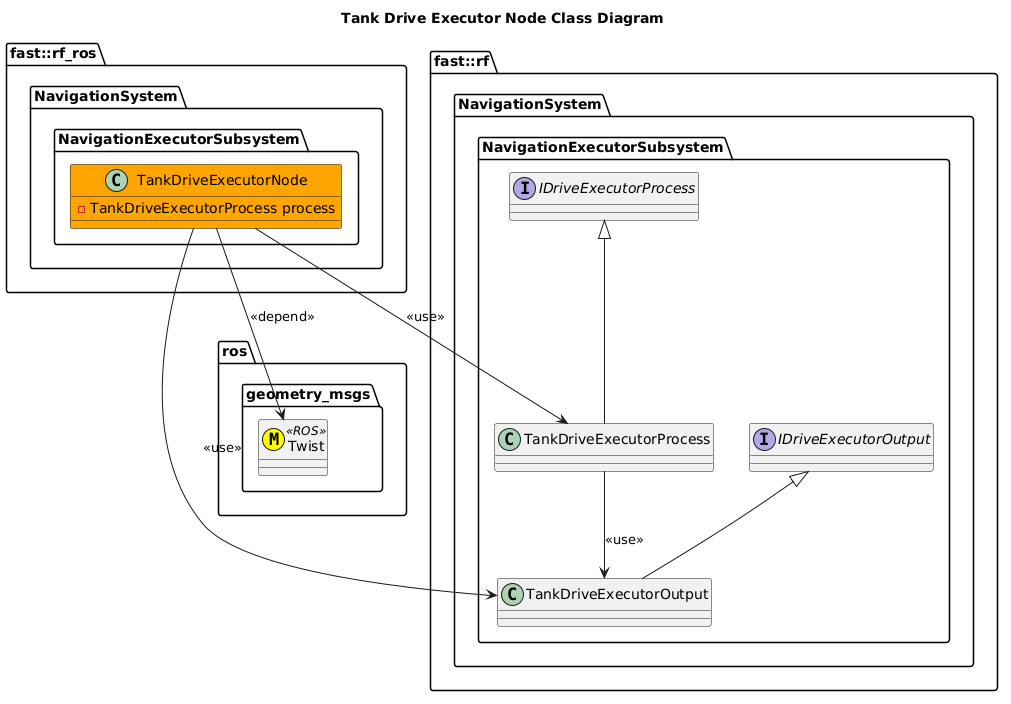

The diagram above was rendered by PlantUML. Its source (embedded in the PNG):
@startuml
title Tank Drive Executor Node Class Diagram

namespace ros {
  namespace geometry_msgs {
      class Twist <<(M,#FFFF00)>> <<ROS>>
  }
}
namespace fast::rf {
    namespace NavigationSystem {
        namespace NavigationExecutorSubsystem {
            interface IDriveExecutorProcess
            interface IDriveExecutorOutput
            class TankDriveExecutorProcess
            class TankDriveExecutorOutput
            TankDriveExecutorProcess -up-|> IDriveExecutorProcess
            
            TankDriveExecutorOutput -up-|> IDriveExecutorOutput
            TankDriveExecutorProcess --> TankDriveExecutorOutput: <<use>>
        }
    }
}
namespace fast::rf_ros {
   namespace NavigationSystem {
        namespace NavigationExecutorSubsystem {
            class TankDriveExecutorNode #Orange {
                -TankDriveExecutorProcess process
            }
            TankDriveExecutorNode --> TankDriveExecutorProcess: <<use>>
            TankDriveExecutorNode --> TankDriveExecutorOutput: <<use>>
            TankDriveExecutorNode --> Twist: <<depend>>
        }
    }
}
@enduml